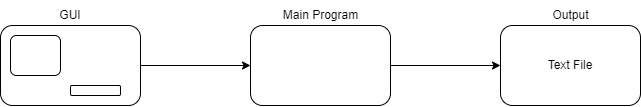

The diagram above was exported from draw.io. Its source (the exported page's mxGraphModel, read from the mxfile embedded in the PNG):
<mxGraphModel dx="981" dy="526" grid="1" gridSize="10" guides="1" tooltips="1" connect="1" arrows="1" fold="1" page="1" pageScale="1" pageWidth="850" pageHeight="1100" math="0" shadow="0">
  <root>
    <mxCell id="0" />
    <mxCell id="1" parent="0" />
    <mxCell id="JND6c7wtkEUmjkaH69Zw-1" value="" style="rounded=1;whiteSpace=wrap;html=1;" vertex="1" parent="1">
      <mxGeometry x="130" y="240" width="140" height="80" as="geometry" />
    </mxCell>
    <mxCell id="JND6c7wtkEUmjkaH69Zw-4" value="GUI&lt;br&gt;" style="text;html=1;strokeColor=none;fillColor=none;align=center;verticalAlign=middle;whiteSpace=wrap;rounded=0;" vertex="1" parent="1">
      <mxGeometry x="170" y="215" width="60" height="30" as="geometry" />
    </mxCell>
    <mxCell id="JND6c7wtkEUmjkaH69Zw-5" value="Main Program" style="text;html=1;align=center;verticalAlign=middle;resizable=0;points=[];autosize=1;strokeColor=none;fillColor=none;" vertex="1" parent="1">
      <mxGeometry x="405" y="220" width="90" height="20" as="geometry" />
    </mxCell>
    <mxCell id="JND6c7wtkEUmjkaH69Zw-6" value="Output" style="text;html=1;align=center;verticalAlign=middle;resizable=0;points=[];autosize=1;strokeColor=none;fillColor=none;" vertex="1" parent="1">
      <mxGeometry x="675" y="220" width="50" height="20" as="geometry" />
    </mxCell>
    <mxCell id="JND6c7wtkEUmjkaH69Zw-8" value="" style="rounded=1;whiteSpace=wrap;html=1;" vertex="1" parent="1">
      <mxGeometry x="140" y="250" width="50" height="40" as="geometry" />
    </mxCell>
    <mxCell id="JND6c7wtkEUmjkaH69Zw-9" value="" style="rounded=1;whiteSpace=wrap;html=1;" vertex="1" parent="1">
      <mxGeometry x="380" y="240" width="140" height="80" as="geometry" />
    </mxCell>
    <mxCell id="JND6c7wtkEUmjkaH69Zw-10" value="Text File" style="rounded=1;whiteSpace=wrap;html=1;" vertex="1" parent="1">
      <mxGeometry x="630" y="240" width="140" height="80" as="geometry" />
    </mxCell>
    <mxCell id="JND6c7wtkEUmjkaH69Zw-11" value="" style="rounded=1;whiteSpace=wrap;html=1;" vertex="1" parent="1">
      <mxGeometry x="200" y="300" width="50" height="10" as="geometry" />
    </mxCell>
    <mxCell id="JND6c7wtkEUmjkaH69Zw-14" value="" style="endArrow=classic;html=1;rounded=0;entryX=0;entryY=0.5;entryDx=0;entryDy=0;exitX=1;exitY=0.5;exitDx=0;exitDy=0;" edge="1" parent="1" source="JND6c7wtkEUmjkaH69Zw-1" target="JND6c7wtkEUmjkaH69Zw-9">
      <mxGeometry width="50" height="50" relative="1" as="geometry">
        <mxPoint x="400" y="410" as="sourcePoint" />
        <mxPoint x="450" y="360" as="targetPoint" />
      </mxGeometry>
    </mxCell>
    <mxCell id="JND6c7wtkEUmjkaH69Zw-15" value="" style="endArrow=classic;html=1;rounded=0;entryX=0;entryY=0.5;entryDx=0;entryDy=0;exitX=1;exitY=0.5;exitDx=0;exitDy=0;" edge="1" parent="1" source="JND6c7wtkEUmjkaH69Zw-9" target="JND6c7wtkEUmjkaH69Zw-10">
      <mxGeometry width="50" height="50" relative="1" as="geometry">
        <mxPoint x="260" y="290" as="sourcePoint" />
        <mxPoint x="390" y="290" as="targetPoint" />
      </mxGeometry>
    </mxCell>
  </root>
</mxGraphModel>